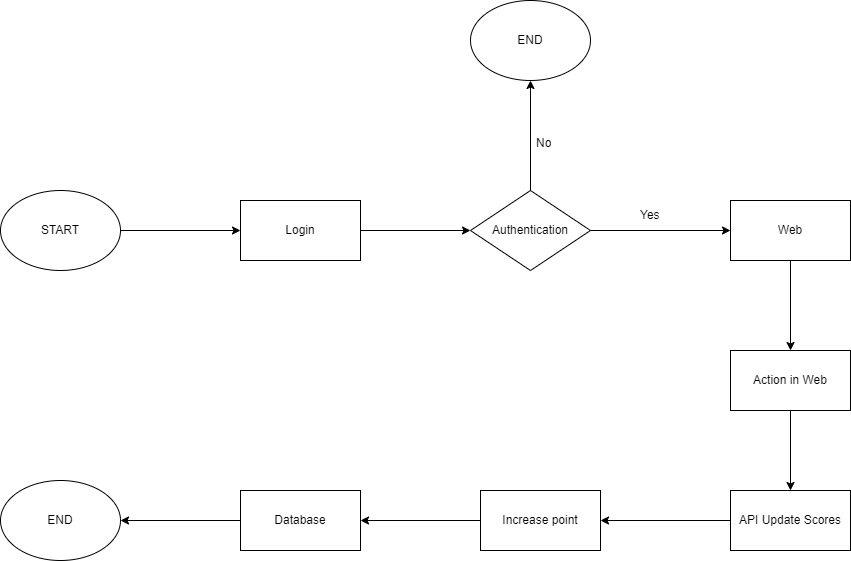

The diagram above was exported from draw.io. Its source (the exported page's mxGraphModel, read from the mxfile embedded in the PNG):
<mxGraphModel dx="1400" dy="723" grid="1" gridSize="10" guides="1" tooltips="1" connect="1" arrows="1" fold="1" page="1" pageScale="1" pageWidth="850" pageHeight="1100" math="0" shadow="0" extFonts="Permanent Marker^https://fonts.googleapis.com/css?family=Permanent+Marker">
  <root>
    <mxCell id="0" />
    <mxCell id="1" parent="0" />
    <mxCell id="spifXE6XKxQQ2c6dBkKZ-2" value="" style="endArrow=classic;html=1;rounded=0;exitX=1;exitY=0.5;exitDx=0;exitDy=0;" edge="1" parent="1">
      <mxGeometry width="50" height="50" relative="1" as="geometry">
        <mxPoint x="190" y="280" as="sourcePoint" />
        <mxPoint x="320" y="280" as="targetPoint" />
      </mxGeometry>
    </mxCell>
    <mxCell id="spifXE6XKxQQ2c6dBkKZ-4" value="" style="endArrow=classic;html=1;rounded=0;exitX=1;exitY=0.5;exitDx=0;exitDy=0;" edge="1" parent="1" source="spifXE6XKxQQ2c6dBkKZ-17">
      <mxGeometry width="50" height="50" relative="1" as="geometry">
        <mxPoint x="490" y="280" as="sourcePoint" />
        <mxPoint x="550" y="280" as="targetPoint" />
      </mxGeometry>
    </mxCell>
    <mxCell id="spifXE6XKxQQ2c6dBkKZ-9" value="" style="endArrow=classic;html=1;rounded=0;exitX=0.5;exitY=1;exitDx=0;exitDy=0;" edge="1" parent="1" source="spifXE6XKxQQ2c6dBkKZ-18">
      <mxGeometry width="50" height="50" relative="1" as="geometry">
        <mxPoint x="850" y="320" as="sourcePoint" />
        <mxPoint x="870" y="400" as="targetPoint" />
      </mxGeometry>
    </mxCell>
    <mxCell id="spifXE6XKxQQ2c6dBkKZ-10" value="Authentication" style="rhombus;whiteSpace=wrap;html=1;" vertex="1" parent="1">
      <mxGeometry x="550" y="240" width="120" height="80" as="geometry" />
    </mxCell>
    <mxCell id="spifXE6XKxQQ2c6dBkKZ-11" value="" style="endArrow=classic;html=1;rounded=0;entryX=0;entryY=0.5;entryDx=0;entryDy=0;exitX=1;exitY=0.5;exitDx=0;exitDy=0;" edge="1" parent="1" source="spifXE6XKxQQ2c6dBkKZ-10">
      <mxGeometry width="50" height="50" relative="1" as="geometry">
        <mxPoint x="620" y="310" as="sourcePoint" />
        <mxPoint x="810" y="280" as="targetPoint" />
      </mxGeometry>
    </mxCell>
    <mxCell id="spifXE6XKxQQ2c6dBkKZ-12" value="" style="endArrow=classic;html=1;rounded=0;exitX=0.5;exitY=0;exitDx=0;exitDy=0;" edge="1" parent="1" source="spifXE6XKxQQ2c6dBkKZ-10">
      <mxGeometry width="50" height="50" relative="1" as="geometry">
        <mxPoint x="620" y="310" as="sourcePoint" />
        <mxPoint x="610" y="130" as="targetPoint" />
      </mxGeometry>
    </mxCell>
    <mxCell id="spifXE6XKxQQ2c6dBkKZ-14" value="No" style="text;strokeColor=none;fillColor=none;align=left;verticalAlign=middle;spacingLeft=4;spacingRight=4;overflow=hidden;points=[[0,0.5],[1,0.5]];portConstraint=eastwest;rotatable=0;whiteSpace=wrap;html=1;" vertex="1" parent="1">
      <mxGeometry x="610" y="178" width="80" height="30" as="geometry" />
    </mxCell>
    <mxCell id="spifXE6XKxQQ2c6dBkKZ-15" value="Yes" style="text;strokeColor=none;fillColor=none;align=left;verticalAlign=middle;spacingLeft=4;spacingRight=4;overflow=hidden;points=[[0,0.5],[1,0.5]];portConstraint=eastwest;rotatable=0;whiteSpace=wrap;html=1;" vertex="1" parent="1">
      <mxGeometry x="714" y="250" width="80" height="30" as="geometry" />
    </mxCell>
    <mxCell id="spifXE6XKxQQ2c6dBkKZ-17" value="Login" style="rounded=0;whiteSpace=wrap;html=1;" vertex="1" parent="1">
      <mxGeometry x="320" y="250" width="120" height="60" as="geometry" />
    </mxCell>
    <mxCell id="spifXE6XKxQQ2c6dBkKZ-18" value="Web" style="rounded=0;whiteSpace=wrap;html=1;" vertex="1" parent="1">
      <mxGeometry x="810" y="250" width="120" height="60" as="geometry" />
    </mxCell>
    <mxCell id="spifXE6XKxQQ2c6dBkKZ-19" value="Action in Web" style="rounded=0;whiteSpace=wrap;html=1;" vertex="1" parent="1">
      <mxGeometry x="810" y="400" width="120" height="60" as="geometry" />
    </mxCell>
    <mxCell id="spifXE6XKxQQ2c6dBkKZ-23" value="" style="endArrow=classic;html=1;rounded=0;exitX=0.5;exitY=1;exitDx=0;exitDy=0;" edge="1" parent="1" source="spifXE6XKxQQ2c6dBkKZ-19">
      <mxGeometry width="50" height="50" relative="1" as="geometry">
        <mxPoint x="630" y="470" as="sourcePoint" />
        <mxPoint x="870" y="540" as="targetPoint" />
      </mxGeometry>
    </mxCell>
    <mxCell id="spifXE6XKxQQ2c6dBkKZ-24" value="Increase point" style="rounded=0;whiteSpace=wrap;html=1;" vertex="1" parent="1">
      <mxGeometry x="560" y="540" width="120" height="60" as="geometry" />
    </mxCell>
    <mxCell id="spifXE6XKxQQ2c6dBkKZ-25" value="API Update Scores" style="rounded=0;whiteSpace=wrap;html=1;" vertex="1" parent="1">
      <mxGeometry x="810" y="540" width="120" height="60" as="geometry" />
    </mxCell>
    <mxCell id="spifXE6XKxQQ2c6dBkKZ-26" value="" style="endArrow=classic;html=1;rounded=0;exitX=0;exitY=0.5;exitDx=0;exitDy=0;entryX=1;entryY=0.5;entryDx=0;entryDy=0;" edge="1" parent="1" source="spifXE6XKxQQ2c6dBkKZ-25" target="spifXE6XKxQQ2c6dBkKZ-24">
      <mxGeometry width="50" height="50" relative="1" as="geometry">
        <mxPoint x="630" y="470" as="sourcePoint" />
        <mxPoint x="680" y="420" as="targetPoint" />
      </mxGeometry>
    </mxCell>
    <mxCell id="spifXE6XKxQQ2c6dBkKZ-27" value="" style="endArrow=classic;html=1;rounded=0;exitX=0;exitY=0.5;exitDx=0;exitDy=0;" edge="1" parent="1" source="spifXE6XKxQQ2c6dBkKZ-24">
      <mxGeometry width="50" height="50" relative="1" as="geometry">
        <mxPoint x="470" y="520" as="sourcePoint" />
        <mxPoint x="440" y="570" as="targetPoint" />
      </mxGeometry>
    </mxCell>
    <mxCell id="spifXE6XKxQQ2c6dBkKZ-28" value="Database" style="rounded=0;whiteSpace=wrap;html=1;" vertex="1" parent="1">
      <mxGeometry x="320" y="540" width="120" height="60" as="geometry" />
    </mxCell>
    <mxCell id="spifXE6XKxQQ2c6dBkKZ-29" value="START" style="ellipse;whiteSpace=wrap;html=1;" vertex="1" parent="1">
      <mxGeometry x="80" y="240" width="120" height="80" as="geometry" />
    </mxCell>
    <mxCell id="spifXE6XKxQQ2c6dBkKZ-30" value="END" style="ellipse;whiteSpace=wrap;html=1;" vertex="1" parent="1">
      <mxGeometry x="550" y="50" width="120" height="80" as="geometry" />
    </mxCell>
    <mxCell id="spifXE6XKxQQ2c6dBkKZ-31" value="END" style="ellipse;whiteSpace=wrap;html=1;" vertex="1" parent="1">
      <mxGeometry x="80" y="530" width="120" height="80" as="geometry" />
    </mxCell>
    <mxCell id="spifXE6XKxQQ2c6dBkKZ-32" value="" style="endArrow=classic;html=1;rounded=0;exitX=0;exitY=0.5;exitDx=0;exitDy=0;entryX=1;entryY=0.5;entryDx=0;entryDy=0;" edge="1" parent="1" source="spifXE6XKxQQ2c6dBkKZ-28" target="spifXE6XKxQQ2c6dBkKZ-31">
      <mxGeometry width="50" height="50" relative="1" as="geometry">
        <mxPoint x="340" y="450" as="sourcePoint" />
        <mxPoint x="220" y="370" as="targetPoint" />
      </mxGeometry>
    </mxCell>
  </root>
</mxGraphModel>